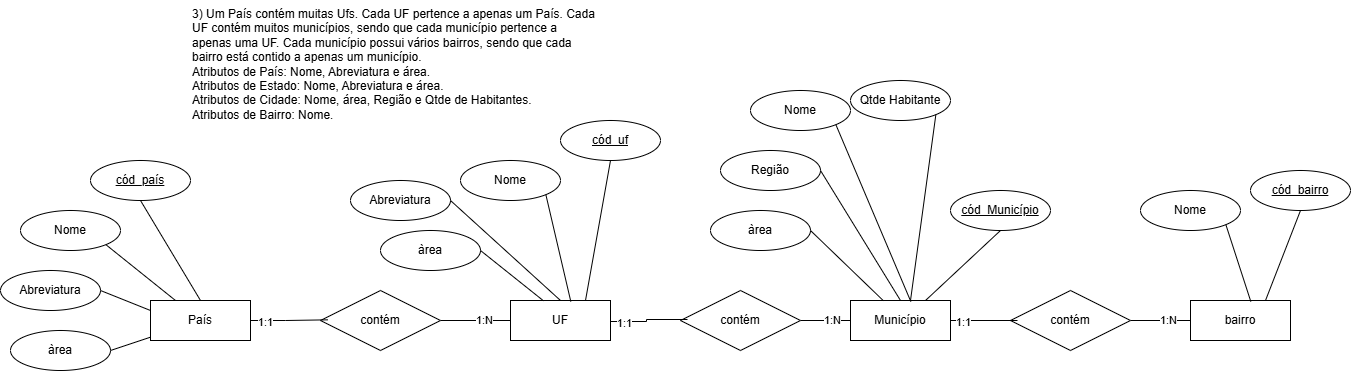

The diagram above was exported from draw.io. Its source (the exported page's mxGraphModel, read from the mxfile embedded in the PNG):
<mxGraphModel dx="2329" dy="1725" grid="1" gridSize="10" guides="1" tooltips="1" connect="1" arrows="1" fold="1" page="1" pageScale="1" pageWidth="827" pageHeight="1169" math="0" shadow="0">
  <root>
    <mxCell id="0" />
    <mxCell id="1" parent="0" />
    <mxCell id="kAHB0VBcEgH3QJ9IVGX5-1" value="3) Um País contém muitas Ufs. Cada UF pertence a apenas um País. Cada&#10;UF contém muitos municípios, sendo que cada município pertence a&#10;apenas uma UF. Cada município possui vários bairros, sendo que cada&#10;bairro está contido a apenas um município.&#10;Atributos de País: Nome, Abreviatura e área.&#10;Atributos de Estado: Nome, Abreviatura e área.&#10;Atributos de Cidade: Nome, área, Região e Qtde de Habitantes.&#10;Atributos de Bairro: Nome." style="text;whiteSpace=wrap;html=1;" parent="1" vertex="1">
      <mxGeometry x="20" y="-50" width="440" height="140" as="geometry" />
    </mxCell>
    <mxCell id="kAHB0VBcEgH3QJ9IVGX5-2" value="País" style="whiteSpace=wrap;html=1;align=center;" parent="1" vertex="1">
      <mxGeometry x="-20" y="250" width="100" height="40" as="geometry" />
    </mxCell>
    <mxCell id="kAHB0VBcEgH3QJ9IVGX5-3" value="UF" style="whiteSpace=wrap;html=1;align=center;" parent="1" vertex="1">
      <mxGeometry x="340" y="250" width="100" height="40" as="geometry" />
    </mxCell>
    <mxCell id="kAHB0VBcEgH3QJ9IVGX5-8" style="edgeStyle=orthogonalEdgeStyle;rounded=0;orthogonalLoop=1;jettySize=auto;html=1;entryX=0;entryY=0.5;entryDx=0;entryDy=0;endArrow=none;endFill=0;" parent="1" source="kAHB0VBcEgH3QJ9IVGX5-6" target="kAHB0VBcEgH3QJ9IVGX5-3" edge="1">
      <mxGeometry relative="1" as="geometry" />
    </mxCell>
    <mxCell id="kAHB0VBcEgH3QJ9IVGX5-9" value="1:N" style="edgeLabel;html=1;align=center;verticalAlign=middle;resizable=0;points=[];" parent="kAHB0VBcEgH3QJ9IVGX5-8" connectable="0" vertex="1">
      <mxGeometry x="0.2222" y="1" relative="1" as="geometry">
        <mxPoint as="offset" />
      </mxGeometry>
    </mxCell>
    <mxCell id="kAHB0VBcEgH3QJ9IVGX5-6" value="contém" style="shape=rhombus;perimeter=rhombusPerimeter;whiteSpace=wrap;html=1;align=center;" parent="1" vertex="1">
      <mxGeometry x="150" y="240" width="120" height="60" as="geometry" />
    </mxCell>
    <mxCell id="kAHB0VBcEgH3QJ9IVGX5-7" style="edgeStyle=orthogonalEdgeStyle;rounded=0;orthogonalLoop=1;jettySize=auto;html=1;entryX=0.061;entryY=0.489;entryDx=0;entryDy=0;entryPerimeter=0;endArrow=none;endFill=0;" parent="1" source="kAHB0VBcEgH3QJ9IVGX5-2" target="kAHB0VBcEgH3QJ9IVGX5-6" edge="1">
      <mxGeometry relative="1" as="geometry" />
    </mxCell>
    <mxCell id="kAHB0VBcEgH3QJ9IVGX5-10" value="1:1" style="edgeLabel;html=1;align=center;verticalAlign=middle;resizable=0;points=[];" parent="kAHB0VBcEgH3QJ9IVGX5-7" connectable="0" vertex="1">
      <mxGeometry x="-0.639" y="-1" relative="1" as="geometry">
        <mxPoint as="offset" />
      </mxGeometry>
    </mxCell>
    <mxCell id="kAHB0VBcEgH3QJ9IVGX5-11" value="Nome" style="ellipse;whiteSpace=wrap;html=1;align=center;" parent="1" vertex="1">
      <mxGeometry x="-150" y="160" width="100" height="40" as="geometry" />
    </mxCell>
    <mxCell id="kAHB0VBcEgH3QJ9IVGX5-12" value="cód_país" style="ellipse;whiteSpace=wrap;html=1;align=center;fontStyle=4;" parent="1" vertex="1">
      <mxGeometry x="-80" y="110" width="100" height="40" as="geometry" />
    </mxCell>
    <mxCell id="kAHB0VBcEgH3QJ9IVGX5-13" value="Abreviatura" style="ellipse;whiteSpace=wrap;html=1;align=center;" parent="1" vertex="1">
      <mxGeometry x="-170" y="220" width="100" height="40" as="geometry" />
    </mxCell>
    <mxCell id="kAHB0VBcEgH3QJ9IVGX5-14" value="" style="endArrow=none;html=1;rounded=0;entryX=0.5;entryY=1;entryDx=0;entryDy=0;exitX=0.5;exitY=0;exitDx=0;exitDy=0;" parent="1" source="kAHB0VBcEgH3QJ9IVGX5-2" target="kAHB0VBcEgH3QJ9IVGX5-12" edge="1">
      <mxGeometry width="50" height="50" relative="1" as="geometry">
        <mxPoint x="210" y="260" as="sourcePoint" />
        <mxPoint x="260" y="210" as="targetPoint" />
      </mxGeometry>
    </mxCell>
    <mxCell id="kAHB0VBcEgH3QJ9IVGX5-15" value="" style="endArrow=none;html=1;rounded=0;entryX=1;entryY=1;entryDx=0;entryDy=0;exitX=0.25;exitY=0;exitDx=0;exitDy=0;" parent="1" source="kAHB0VBcEgH3QJ9IVGX5-2" target="kAHB0VBcEgH3QJ9IVGX5-11" edge="1">
      <mxGeometry width="50" height="50" relative="1" as="geometry">
        <mxPoint x="60" y="260" as="sourcePoint" />
        <mxPoint x="30" y="180" as="targetPoint" />
      </mxGeometry>
    </mxCell>
    <mxCell id="kAHB0VBcEgH3QJ9IVGX5-16" value="" style="endArrow=none;html=1;rounded=0;entryX=1;entryY=0.5;entryDx=0;entryDy=0;exitX=0;exitY=0.25;exitDx=0;exitDy=0;" parent="1" source="kAHB0VBcEgH3QJ9IVGX5-2" target="kAHB0VBcEgH3QJ9IVGX5-13" edge="1">
      <mxGeometry width="50" height="50" relative="1" as="geometry">
        <mxPoint x="35" y="260" as="sourcePoint" />
        <mxPoint x="-5" y="214" as="targetPoint" />
      </mxGeometry>
    </mxCell>
    <mxCell id="kAHB0VBcEgH3QJ9IVGX5-17" value="àrea" style="ellipse;whiteSpace=wrap;html=1;align=center;" parent="1" vertex="1">
      <mxGeometry x="-160" y="280" width="100" height="40" as="geometry" />
    </mxCell>
    <mxCell id="kAHB0VBcEgH3QJ9IVGX5-18" value="" style="endArrow=none;html=1;rounded=0;entryX=1;entryY=0.5;entryDx=0;entryDy=0;" parent="1" source="kAHB0VBcEgH3QJ9IVGX5-2" target="kAHB0VBcEgH3QJ9IVGX5-17" edge="1">
      <mxGeometry width="50" height="50" relative="1" as="geometry">
        <mxPoint x="10" y="310" as="sourcePoint" />
        <mxPoint x="5" y="264" as="targetPoint" />
      </mxGeometry>
    </mxCell>
    <mxCell id="kAHB0VBcEgH3QJ9IVGX5-19" value="Nome" style="ellipse;whiteSpace=wrap;html=1;align=center;" parent="1" vertex="1">
      <mxGeometry x="290" y="110" width="100" height="40" as="geometry" />
    </mxCell>
    <mxCell id="kAHB0VBcEgH3QJ9IVGX5-20" value="cód_uf" style="ellipse;whiteSpace=wrap;html=1;align=center;fontStyle=4;" parent="1" vertex="1">
      <mxGeometry x="390" y="70" width="100" height="40" as="geometry" />
    </mxCell>
    <mxCell id="kAHB0VBcEgH3QJ9IVGX5-21" value="Abreviatura" style="ellipse;whiteSpace=wrap;html=1;align=center;" parent="1" vertex="1">
      <mxGeometry x="180" y="130" width="100" height="40" as="geometry" />
    </mxCell>
    <mxCell id="kAHB0VBcEgH3QJ9IVGX5-22" value="" style="endArrow=none;html=1;rounded=0;entryX=0.5;entryY=1;entryDx=0;entryDy=0;exitX=0.75;exitY=0;exitDx=0;exitDy=0;" parent="1" source="kAHB0VBcEgH3QJ9IVGX5-3" target="kAHB0VBcEgH3QJ9IVGX5-20" edge="1">
      <mxGeometry width="50" height="50" relative="1" as="geometry">
        <mxPoint x="420" y="190" as="sourcePoint" />
        <mxPoint x="630" y="150" as="targetPoint" />
      </mxGeometry>
    </mxCell>
    <mxCell id="kAHB0VBcEgH3QJ9IVGX5-23" value="" style="endArrow=none;html=1;rounded=0;entryX=1;entryY=1;entryDx=0;entryDy=0;exitX=0.603;exitY=0.025;exitDx=0;exitDy=0;exitPerimeter=0;" parent="1" source="kAHB0VBcEgH3QJ9IVGX5-3" target="kAHB0VBcEgH3QJ9IVGX5-19" edge="1">
      <mxGeometry width="50" height="50" relative="1" as="geometry">
        <mxPoint x="395" y="190" as="sourcePoint" />
        <mxPoint x="400" y="120" as="targetPoint" />
      </mxGeometry>
    </mxCell>
    <mxCell id="kAHB0VBcEgH3QJ9IVGX5-24" value="" style="endArrow=none;html=1;rounded=0;entryX=1;entryY=0.5;entryDx=0;entryDy=0;exitX=0.5;exitY=0;exitDx=0;exitDy=0;" parent="1" source="kAHB0VBcEgH3QJ9IVGX5-3" target="kAHB0VBcEgH3QJ9IVGX5-21" edge="1">
      <mxGeometry width="50" height="50" relative="1" as="geometry">
        <mxPoint x="370" y="200" as="sourcePoint" />
        <mxPoint x="365" y="154" as="targetPoint" />
      </mxGeometry>
    </mxCell>
    <mxCell id="kAHB0VBcEgH3QJ9IVGX5-25" value="àrea" style="ellipse;whiteSpace=wrap;html=1;align=center;" parent="1" vertex="1">
      <mxGeometry x="210" y="180" width="100" height="40" as="geometry" />
    </mxCell>
    <mxCell id="kAHB0VBcEgH3QJ9IVGX5-26" value="" style="endArrow=none;html=1;rounded=0;entryX=1;entryY=0.5;entryDx=0;entryDy=0;exitX=0.33;exitY=0.008;exitDx=0;exitDy=0;exitPerimeter=0;" parent="1" source="kAHB0VBcEgH3QJ9IVGX5-3" target="kAHB0VBcEgH3QJ9IVGX5-25" edge="1">
      <mxGeometry width="50" height="50" relative="1" as="geometry">
        <mxPoint x="370" y="223" as="sourcePoint" />
        <mxPoint x="375" y="204" as="targetPoint" />
      </mxGeometry>
    </mxCell>
    <mxCell id="kAHB0VBcEgH3QJ9IVGX5-27" value="Município" style="whiteSpace=wrap;html=1;align=center;" parent="1" vertex="1">
      <mxGeometry x="680" y="250" width="100" height="40" as="geometry" />
    </mxCell>
    <mxCell id="kAHB0VBcEgH3QJ9IVGX5-28" style="edgeStyle=orthogonalEdgeStyle;rounded=0;orthogonalLoop=1;jettySize=auto;html=1;entryX=0;entryY=0.5;entryDx=0;entryDy=0;endArrow=none;endFill=0;" parent="1" source="kAHB0VBcEgH3QJ9IVGX5-30" target="kAHB0VBcEgH3QJ9IVGX5-27" edge="1">
      <mxGeometry relative="1" as="geometry" />
    </mxCell>
    <mxCell id="kAHB0VBcEgH3QJ9IVGX5-29" value="1:N" style="edgeLabel;html=1;align=center;verticalAlign=middle;resizable=0;points=[];" parent="kAHB0VBcEgH3QJ9IVGX5-28" connectable="0" vertex="1">
      <mxGeometry x="0.2222" y="1" relative="1" as="geometry">
        <mxPoint as="offset" />
      </mxGeometry>
    </mxCell>
    <mxCell id="kAHB0VBcEgH3QJ9IVGX5-30" value="contém" style="shape=rhombus;perimeter=rhombusPerimeter;whiteSpace=wrap;html=1;align=center;" parent="1" vertex="1">
      <mxGeometry x="510" y="240" width="120" height="60" as="geometry" />
    </mxCell>
    <mxCell id="kAHB0VBcEgH3QJ9IVGX5-31" style="edgeStyle=orthogonalEdgeStyle;rounded=0;orthogonalLoop=1;jettySize=auto;html=1;endArrow=none;endFill=0;" parent="1" edge="1">
      <mxGeometry relative="1" as="geometry">
        <mxPoint x="440" y="270" as="sourcePoint" />
        <mxPoint x="517" y="269" as="targetPoint" />
        <Array as="points">
          <mxPoint x="440" y="271" />
          <mxPoint x="476" y="271" />
          <mxPoint x="476" y="269" />
        </Array>
      </mxGeometry>
    </mxCell>
    <mxCell id="kAHB0VBcEgH3QJ9IVGX5-32" value="1:1" style="edgeLabel;html=1;align=center;verticalAlign=middle;resizable=0;points=[];" parent="kAHB0VBcEgH3QJ9IVGX5-31" connectable="0" vertex="1">
      <mxGeometry x="-0.639" y="-1" relative="1" as="geometry">
        <mxPoint as="offset" />
      </mxGeometry>
    </mxCell>
    <mxCell id="kAHB0VBcEgH3QJ9IVGX5-33" value="Nome" style="ellipse;whiteSpace=wrap;html=1;align=center;" parent="1" vertex="1">
      <mxGeometry x="580" y="40" width="100" height="40" as="geometry" />
    </mxCell>
    <mxCell id="kAHB0VBcEgH3QJ9IVGX5-34" value="cód_Município" style="ellipse;whiteSpace=wrap;html=1;align=center;fontStyle=4;" parent="1" vertex="1">
      <mxGeometry x="780" y="140" width="100" height="40" as="geometry" />
    </mxCell>
    <mxCell id="kAHB0VBcEgH3QJ9IVGX5-35" value="Região" style="ellipse;whiteSpace=wrap;html=1;align=center;" parent="1" vertex="1">
      <mxGeometry x="550" y="100" width="100" height="40" as="geometry" />
    </mxCell>
    <mxCell id="kAHB0VBcEgH3QJ9IVGX5-36" value="" style="endArrow=none;html=1;rounded=0;entryX=0.5;entryY=1;entryDx=0;entryDy=0;exitX=0.75;exitY=0;exitDx=0;exitDy=0;" parent="1" source="kAHB0VBcEgH3QJ9IVGX5-27" target="kAHB0VBcEgH3QJ9IVGX5-34" edge="1">
      <mxGeometry width="50" height="50" relative="1" as="geometry">
        <mxPoint x="760" y="190" as="sourcePoint" />
        <mxPoint x="970" y="150" as="targetPoint" />
      </mxGeometry>
    </mxCell>
    <mxCell id="kAHB0VBcEgH3QJ9IVGX5-37" value="" style="endArrow=none;html=1;rounded=0;entryX=1;entryY=1;entryDx=0;entryDy=0;exitX=0.603;exitY=0.025;exitDx=0;exitDy=0;exitPerimeter=0;" parent="1" source="kAHB0VBcEgH3QJ9IVGX5-27" target="kAHB0VBcEgH3QJ9IVGX5-33" edge="1">
      <mxGeometry width="50" height="50" relative="1" as="geometry">
        <mxPoint x="735" y="190" as="sourcePoint" />
        <mxPoint x="740" y="120" as="targetPoint" />
      </mxGeometry>
    </mxCell>
    <mxCell id="kAHB0VBcEgH3QJ9IVGX5-38" value="" style="endArrow=none;html=1;rounded=0;entryX=1;entryY=0.5;entryDx=0;entryDy=0;exitX=0.5;exitY=0;exitDx=0;exitDy=0;" parent="1" source="kAHB0VBcEgH3QJ9IVGX5-27" target="kAHB0VBcEgH3QJ9IVGX5-35" edge="1">
      <mxGeometry width="50" height="50" relative="1" as="geometry">
        <mxPoint x="710" y="200" as="sourcePoint" />
        <mxPoint x="705" y="154" as="targetPoint" />
      </mxGeometry>
    </mxCell>
    <mxCell id="kAHB0VBcEgH3QJ9IVGX5-39" value="àrea" style="ellipse;whiteSpace=wrap;html=1;align=center;" parent="1" vertex="1">
      <mxGeometry x="540" y="160" width="100" height="40" as="geometry" />
    </mxCell>
    <mxCell id="kAHB0VBcEgH3QJ9IVGX5-40" value="" style="endArrow=none;html=1;rounded=0;entryX=1;entryY=0.5;entryDx=0;entryDy=0;exitX=0.33;exitY=0.008;exitDx=0;exitDy=0;exitPerimeter=0;" parent="1" source="kAHB0VBcEgH3QJ9IVGX5-27" target="kAHB0VBcEgH3QJ9IVGX5-39" edge="1">
      <mxGeometry width="50" height="50" relative="1" as="geometry">
        <mxPoint x="710" y="223" as="sourcePoint" />
        <mxPoint x="715" y="204" as="targetPoint" />
      </mxGeometry>
    </mxCell>
    <mxCell id="kAHB0VBcEgH3QJ9IVGX5-41" value="Qtde Habitante" style="ellipse;whiteSpace=wrap;html=1;align=center;" parent="1" vertex="1">
      <mxGeometry x="680" y="30" width="100" height="40" as="geometry" />
    </mxCell>
    <mxCell id="kAHB0VBcEgH3QJ9IVGX5-42" value="" style="endArrow=none;html=1;rounded=0;entryX=1;entryY=1;entryDx=0;entryDy=0;" parent="1" target="kAHB0VBcEgH3QJ9IVGX5-41" edge="1">
      <mxGeometry width="50" height="50" relative="1" as="geometry">
        <mxPoint x="740" y="250" as="sourcePoint" />
        <mxPoint x="810" y="79" as="targetPoint" />
      </mxGeometry>
    </mxCell>
    <mxCell id="kAHB0VBcEgH3QJ9IVGX5-45" value="bairro" style="whiteSpace=wrap;html=1;align=center;" parent="1" vertex="1">
      <mxGeometry x="1020" y="250" width="100" height="40" as="geometry" />
    </mxCell>
    <mxCell id="kAHB0VBcEgH3QJ9IVGX5-46" style="edgeStyle=orthogonalEdgeStyle;rounded=0;orthogonalLoop=1;jettySize=auto;html=1;entryX=0;entryY=0.5;entryDx=0;entryDy=0;endArrow=none;endFill=0;" parent="1" source="kAHB0VBcEgH3QJ9IVGX5-48" target="kAHB0VBcEgH3QJ9IVGX5-45" edge="1">
      <mxGeometry relative="1" as="geometry" />
    </mxCell>
    <mxCell id="kAHB0VBcEgH3QJ9IVGX5-47" value="1:N" style="edgeLabel;html=1;align=center;verticalAlign=middle;resizable=0;points=[];" parent="kAHB0VBcEgH3QJ9IVGX5-46" connectable="0" vertex="1">
      <mxGeometry x="0.2222" y="1" relative="1" as="geometry">
        <mxPoint as="offset" />
      </mxGeometry>
    </mxCell>
    <mxCell id="kAHB0VBcEgH3QJ9IVGX5-48" value="contém" style="shape=rhombus;perimeter=rhombusPerimeter;whiteSpace=wrap;html=1;align=center;" parent="1" vertex="1">
      <mxGeometry x="840" y="240" width="120" height="60" as="geometry" />
    </mxCell>
    <mxCell id="kAHB0VBcEgH3QJ9IVGX5-49" style="edgeStyle=orthogonalEdgeStyle;rounded=0;orthogonalLoop=1;jettySize=auto;html=1;endArrow=none;endFill=0;" parent="1" edge="1">
      <mxGeometry relative="1" as="geometry">
        <mxPoint x="780" y="270" as="sourcePoint" />
        <mxPoint x="847" y="270" as="targetPoint" />
      </mxGeometry>
    </mxCell>
    <mxCell id="kAHB0VBcEgH3QJ9IVGX5-50" value="1:1" style="edgeLabel;html=1;align=center;verticalAlign=middle;resizable=0;points=[];" parent="kAHB0VBcEgH3QJ9IVGX5-49" connectable="0" vertex="1">
      <mxGeometry x="-0.639" y="-1" relative="1" as="geometry">
        <mxPoint as="offset" />
      </mxGeometry>
    </mxCell>
    <mxCell id="kAHB0VBcEgH3QJ9IVGX5-51" value="Nome" style="ellipse;whiteSpace=wrap;html=1;align=center;" parent="1" vertex="1">
      <mxGeometry x="970" y="140" width="100" height="40" as="geometry" />
    </mxCell>
    <mxCell id="kAHB0VBcEgH3QJ9IVGX5-52" value="cód_bairro" style="ellipse;whiteSpace=wrap;html=1;align=center;fontStyle=4;" parent="1" vertex="1">
      <mxGeometry x="1080" y="120" width="100" height="40" as="geometry" />
    </mxCell>
    <mxCell id="kAHB0VBcEgH3QJ9IVGX5-54" value="" style="endArrow=none;html=1;rounded=0;entryX=0.5;entryY=1;entryDx=0;entryDy=0;exitX=0.75;exitY=0;exitDx=0;exitDy=0;" parent="1" source="kAHB0VBcEgH3QJ9IVGX5-45" target="kAHB0VBcEgH3QJ9IVGX5-52" edge="1">
      <mxGeometry width="50" height="50" relative="1" as="geometry">
        <mxPoint x="1100" y="190" as="sourcePoint" />
        <mxPoint x="1310" y="150" as="targetPoint" />
      </mxGeometry>
    </mxCell>
    <mxCell id="kAHB0VBcEgH3QJ9IVGX5-55" value="" style="endArrow=none;html=1;rounded=0;entryX=1;entryY=1;entryDx=0;entryDy=0;exitX=0.603;exitY=0.025;exitDx=0;exitDy=0;exitPerimeter=0;" parent="1" source="kAHB0VBcEgH3QJ9IVGX5-45" target="kAHB0VBcEgH3QJ9IVGX5-51" edge="1">
      <mxGeometry width="50" height="50" relative="1" as="geometry">
        <mxPoint x="1075" y="190" as="sourcePoint" />
        <mxPoint x="1080" y="120" as="targetPoint" />
      </mxGeometry>
    </mxCell>
  </root>
</mxGraphModel>